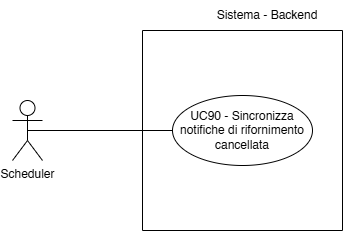

The diagram above was exported from draw.io. Its source (the exported page's mxGraphModel, read from the mxfile embedded in the PNG):
<mxGraphModel dx="472" dy="795" grid="1" gridSize="10" guides="1" tooltips="1" connect="1" arrows="1" fold="1" page="1" pageScale="1" pageWidth="827" pageHeight="1169" math="0" shadow="0">
  <root>
    <mxCell id="0" />
    <mxCell id="1" parent="0" />
    <mxCell id="an5MXBHexnv18SVXoApC-2" value="Scheduler" style="shape=umlActor;verticalLabelPosition=bottom;verticalAlign=top;html=1;" vertex="1" parent="1">
      <mxGeometry x="30" y="690" width="30" height="60" as="geometry" />
    </mxCell>
    <mxCell id="an5MXBHexnv18SVXoApC-3" value="Sistema - Backend" style="text;html=1;align=center;verticalAlign=middle;whiteSpace=wrap;rounded=0;fontSize=12;" vertex="1" parent="1">
      <mxGeometry x="210" y="590" width="150" height="30" as="geometry" />
    </mxCell>
    <mxCell id="an5MXBHexnv18SVXoApC-7" value="" style="endArrow=none;html=1;rounded=0;fontSize=12;startSize=8;endSize=8;curved=1;exitX=0.5;exitY=0.5;exitDx=0;exitDy=0;exitPerimeter=0;entryX=0;entryY=0.5;entryDx=0;entryDy=0;" edge="1" parent="1" source="an5MXBHexnv18SVXoApC-2" target="an5MXBHexnv18SVXoApC-8">
      <mxGeometry width="50" height="50" relative="1" as="geometry">
        <mxPoint x="45" y="700" as="sourcePoint" />
        <mxPoint x="360" y="700" as="targetPoint" />
      </mxGeometry>
    </mxCell>
    <mxCell id="an5MXBHexnv18SVXoApC-8" value="UC90 - Sincronizza notifiche di rifornimento cancellata" style="ellipse;whiteSpace=wrap;html=1;" vertex="1" parent="1">
      <mxGeometry x="190" y="685" width="140" height="70" as="geometry" />
    </mxCell>
    <mxCell id="an5MXBHexnv18SVXoApC-17" value="" style="swimlane;startSize=0;" vertex="1" parent="1">
      <mxGeometry x="160" y="620" width="200" height="200" as="geometry" />
    </mxCell>
  </root>
</mxGraphModel>